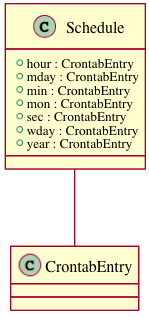

The diagram above was rendered by PlantUML. Its source (embedded in the PNG):
@startuml images/class_schedule.png
class Schedule {
  + hour : CrontabEntry
  + mday : CrontabEntry
  + min : CrontabEntry
  + mon : CrontabEntry
  + sec : CrontabEntry
  + wday : CrontabEntry
  + year : CrontabEntry
}
Schedule -- CrontabEntry
@enduml